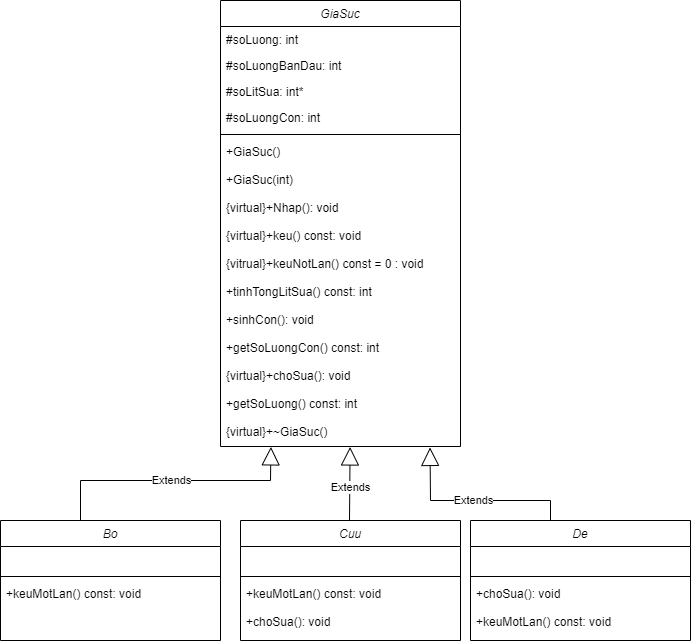

The diagram above was exported from draw.io. Its source (the exported page's mxGraphModel, read from the mxfile embedded in the PNG):
<mxGraphModel dx="687" dy="781" grid="1" gridSize="10" guides="1" tooltips="1" connect="1" arrows="1" fold="1" page="1" pageScale="1" pageWidth="827" pageHeight="1169" math="0" shadow="0">
  <root>
    <mxCell id="uwUzcWIO_cH6arkuXBhS-0" />
    <mxCell id="uwUzcWIO_cH6arkuXBhS-1" parent="uwUzcWIO_cH6arkuXBhS-0" />
    <mxCell id="uwUzcWIO_cH6arkuXBhS-2" value="GiaSuc" style="swimlane;fontStyle=2;align=center;verticalAlign=top;childLayout=stackLayout;horizontal=1;startSize=26;horizontalStack=0;resizeParent=1;resizeLast=0;collapsible=1;marginBottom=0;rounded=0;shadow=0;strokeWidth=1;" parent="uwUzcWIO_cH6arkuXBhS-1" vertex="1">
      <mxGeometry x="270" y="10" width="240" height="446" as="geometry">
        <mxRectangle x="230" y="140" width="160" height="26" as="alternateBounds" />
      </mxGeometry>
    </mxCell>
    <mxCell id="uwUzcWIO_cH6arkuXBhS-3" value="#soLuong: int" style="text;align=left;verticalAlign=top;spacingLeft=4;spacingRight=4;overflow=hidden;rotatable=0;points=[[0,0.5],[1,0.5]];portConstraint=eastwest;" parent="uwUzcWIO_cH6arkuXBhS-2" vertex="1">
      <mxGeometry y="26" width="240" height="26" as="geometry" />
    </mxCell>
    <mxCell id="6tHSgAH1bHTzydEPaFJO-1" value="#soLuongBanDau: int" style="text;align=left;verticalAlign=top;spacingLeft=4;spacingRight=4;overflow=hidden;rotatable=0;points=[[0,0.5],[1,0.5]];portConstraint=eastwest;" parent="uwUzcWIO_cH6arkuXBhS-2" vertex="1">
      <mxGeometry y="52" width="240" height="26" as="geometry" />
    </mxCell>
    <mxCell id="MoeoN5wcoJvYBthGjl1p-1" value="#soLitSua: int*" style="text;align=left;verticalAlign=top;spacingLeft=4;spacingRight=4;overflow=hidden;rotatable=0;points=[[0,0.5],[1,0.5]];portConstraint=eastwest;" vertex="1" parent="uwUzcWIO_cH6arkuXBhS-2">
      <mxGeometry y="78" width="240" height="26" as="geometry" />
    </mxCell>
    <mxCell id="MoeoN5wcoJvYBthGjl1p-2" value="#soLuongCon: int" style="text;align=left;verticalAlign=top;spacingLeft=4;spacingRight=4;overflow=hidden;rotatable=0;points=[[0,0.5],[1,0.5]];portConstraint=eastwest;" vertex="1" parent="uwUzcWIO_cH6arkuXBhS-2">
      <mxGeometry y="104" width="240" height="26" as="geometry" />
    </mxCell>
    <mxCell id="uwUzcWIO_cH6arkuXBhS-6" value="" style="line;html=1;strokeWidth=1;align=left;verticalAlign=middle;spacingTop=-1;spacingLeft=3;spacingRight=3;rotatable=0;labelPosition=right;points=[];portConstraint=eastwest;" parent="uwUzcWIO_cH6arkuXBhS-2" vertex="1">
      <mxGeometry y="130" width="240" height="8" as="geometry" />
    </mxCell>
    <mxCell id="c94RixFeLOeNqhuzNSeq-0" value="+GiaSuc()" style="text;align=left;verticalAlign=top;spacingLeft=4;spacingRight=4;overflow=hidden;rotatable=0;points=[[0,0.5],[1,0.5]];portConstraint=eastwest;" parent="uwUzcWIO_cH6arkuXBhS-2" vertex="1">
      <mxGeometry y="138" width="240" height="28" as="geometry" />
    </mxCell>
    <mxCell id="lf3FCGHWpcwgP9mHijKx-1" value="+GiaSuc(int)" style="text;align=left;verticalAlign=top;spacingLeft=4;spacingRight=4;overflow=hidden;rotatable=0;points=[[0,0.5],[1,0.5]];portConstraint=eastwest;" parent="uwUzcWIO_cH6arkuXBhS-2" vertex="1">
      <mxGeometry y="166" width="240" height="28" as="geometry" />
    </mxCell>
    <mxCell id="lf3FCGHWpcwgP9mHijKx-4" value="{virtual}+Nhap(): void" style="text;align=left;verticalAlign=top;spacingLeft=4;spacingRight=4;overflow=hidden;rotatable=0;points=[[0,0.5],[1,0.5]];portConstraint=eastwest;" parent="uwUzcWIO_cH6arkuXBhS-2" vertex="1">
      <mxGeometry y="194" width="240" height="28" as="geometry" />
    </mxCell>
    <mxCell id="MoeoN5wcoJvYBthGjl1p-4" value="{virtual}+keu() const: void" style="text;align=left;verticalAlign=top;spacingLeft=4;spacingRight=4;overflow=hidden;rotatable=0;points=[[0,0.5],[1,0.5]];portConstraint=eastwest;" vertex="1" parent="uwUzcWIO_cH6arkuXBhS-2">
      <mxGeometry y="222" width="240" height="28" as="geometry" />
    </mxCell>
    <mxCell id="MoeoN5wcoJvYBthGjl1p-3" value="{vitrual}+keuNotLan() const = 0 : void" style="text;align=left;verticalAlign=top;spacingLeft=4;spacingRight=4;overflow=hidden;rotatable=0;points=[[0,0.5],[1,0.5]];portConstraint=eastwest;" vertex="1" parent="uwUzcWIO_cH6arkuXBhS-2">
      <mxGeometry y="250" width="240" height="28" as="geometry" />
    </mxCell>
    <mxCell id="MoeoN5wcoJvYBthGjl1p-5" value="+tinhTongLitSua() const: int" style="text;align=left;verticalAlign=top;spacingLeft=4;spacingRight=4;overflow=hidden;rotatable=0;points=[[0,0.5],[1,0.5]];portConstraint=eastwest;" vertex="1" parent="uwUzcWIO_cH6arkuXBhS-2">
      <mxGeometry y="278" width="240" height="28" as="geometry" />
    </mxCell>
    <mxCell id="MoeoN5wcoJvYBthGjl1p-6" value="+sinhCon(): void" style="text;align=left;verticalAlign=top;spacingLeft=4;spacingRight=4;overflow=hidden;rotatable=0;points=[[0,0.5],[1,0.5]];portConstraint=eastwest;" vertex="1" parent="uwUzcWIO_cH6arkuXBhS-2">
      <mxGeometry y="306" width="240" height="28" as="geometry" />
    </mxCell>
    <mxCell id="MoeoN5wcoJvYBthGjl1p-8" value="+getSoLuongCon() const: int" style="text;align=left;verticalAlign=top;spacingLeft=4;spacingRight=4;overflow=hidden;rotatable=0;points=[[0,0.5],[1,0.5]];portConstraint=eastwest;" vertex="1" parent="uwUzcWIO_cH6arkuXBhS-2">
      <mxGeometry y="334" width="240" height="28" as="geometry" />
    </mxCell>
    <mxCell id="MoeoN5wcoJvYBthGjl1p-7" value="{virtual}+choSua(): void" style="text;align=left;verticalAlign=top;spacingLeft=4;spacingRight=4;overflow=hidden;rotatable=0;points=[[0,0.5],[1,0.5]];portConstraint=eastwest;" vertex="1" parent="uwUzcWIO_cH6arkuXBhS-2">
      <mxGeometry y="362" width="240" height="28" as="geometry" />
    </mxCell>
    <mxCell id="MoeoN5wcoJvYBthGjl1p-9" value="+getSoLuong() const: int" style="text;align=left;verticalAlign=top;spacingLeft=4;spacingRight=4;overflow=hidden;rotatable=0;points=[[0,0.5],[1,0.5]];portConstraint=eastwest;" vertex="1" parent="uwUzcWIO_cH6arkuXBhS-2">
      <mxGeometry y="390" width="240" height="28" as="geometry" />
    </mxCell>
    <mxCell id="MoeoN5wcoJvYBthGjl1p-10" value="{virtual}+~GiaSuc()" style="text;align=left;verticalAlign=top;spacingLeft=4;spacingRight=4;overflow=hidden;rotatable=0;points=[[0,0.5],[1,0.5]];portConstraint=eastwest;" vertex="1" parent="uwUzcWIO_cH6arkuXBhS-2">
      <mxGeometry y="418" width="240" height="28" as="geometry" />
    </mxCell>
    <mxCell id="Fbr5HNb7XoorC6yKCCUE-1" value="Bo" style="swimlane;fontStyle=2;align=center;verticalAlign=top;childLayout=stackLayout;horizontal=1;startSize=26;horizontalStack=0;resizeParent=1;resizeLast=0;collapsible=1;marginBottom=0;rounded=0;shadow=0;strokeWidth=1;" parent="uwUzcWIO_cH6arkuXBhS-1" vertex="1">
      <mxGeometry x="50" y="530" width="220" height="120" as="geometry">
        <mxRectangle x="230" y="140" width="160" height="26" as="alternateBounds" />
      </mxGeometry>
    </mxCell>
    <mxCell id="Fbr5HNb7XoorC6yKCCUE-2" value=" &#10;" style="text;align=left;verticalAlign=top;spacingLeft=4;spacingRight=4;overflow=hidden;rotatable=0;points=[[0,0.5],[1,0.5]];portConstraint=eastwest;" parent="Fbr5HNb7XoorC6yKCCUE-1" vertex="1">
      <mxGeometry y="26" width="220" height="26" as="geometry" />
    </mxCell>
    <mxCell id="Fbr5HNb7XoorC6yKCCUE-5" value="" style="line;html=1;strokeWidth=1;align=left;verticalAlign=middle;spacingTop=-1;spacingLeft=3;spacingRight=3;rotatable=0;labelPosition=right;points=[];portConstraint=eastwest;" parent="Fbr5HNb7XoorC6yKCCUE-1" vertex="1">
      <mxGeometry y="52" width="220" height="8" as="geometry" />
    </mxCell>
    <mxCell id="Fbr5HNb7XoorC6yKCCUE-6" value="+keuMotLan() const: void" style="text;align=left;verticalAlign=top;spacingLeft=4;spacingRight=4;overflow=hidden;rotatable=0;points=[[0,0.5],[1,0.5]];portConstraint=eastwest;" parent="Fbr5HNb7XoorC6yKCCUE-1" vertex="1">
      <mxGeometry y="60" width="220" height="28" as="geometry" />
    </mxCell>
    <mxCell id="Fbr5HNb7XoorC6yKCCUE-11" value="Cuu" style="swimlane;fontStyle=2;align=center;verticalAlign=top;childLayout=stackLayout;horizontal=1;startSize=26;horizontalStack=0;resizeParent=1;resizeLast=0;collapsible=1;marginBottom=0;rounded=0;shadow=0;strokeWidth=1;" parent="uwUzcWIO_cH6arkuXBhS-1" vertex="1">
      <mxGeometry x="290" y="530" width="220" height="120" as="geometry">
        <mxRectangle x="230" y="140" width="160" height="26" as="alternateBounds" />
      </mxGeometry>
    </mxCell>
    <mxCell id="Fbr5HNb7XoorC6yKCCUE-12" value="&#10;" style="text;align=left;verticalAlign=top;spacingLeft=4;spacingRight=4;overflow=hidden;rotatable=0;points=[[0,0.5],[1,0.5]];portConstraint=eastwest;" parent="Fbr5HNb7XoorC6yKCCUE-11" vertex="1">
      <mxGeometry y="26" width="220" height="26" as="geometry" />
    </mxCell>
    <mxCell id="Fbr5HNb7XoorC6yKCCUE-13" value="" style="line;html=1;strokeWidth=1;align=left;verticalAlign=middle;spacingTop=-1;spacingLeft=3;spacingRight=3;rotatable=0;labelPosition=right;points=[];portConstraint=eastwest;" parent="Fbr5HNb7XoorC6yKCCUE-11" vertex="1">
      <mxGeometry y="52" width="220" height="8" as="geometry" />
    </mxCell>
    <mxCell id="Fbr5HNb7XoorC6yKCCUE-21" value="Extends" style="endArrow=block;endSize=16;endFill=0;html=1;rounded=0;entryX=0.54;entryY=1.017;entryDx=0;entryDy=0;entryPerimeter=0;" parent="Fbr5HNb7XoorC6yKCCUE-11" edge="1" target="MoeoN5wcoJvYBthGjl1p-10">
      <mxGeometry x="0.3523" y="-1" width="160" relative="1" as="geometry">
        <mxPoint x="160" as="sourcePoint" />
        <mxPoint x="109" y="-70" as="targetPoint" />
        <Array as="points">
          <mxPoint x="160" />
          <mxPoint x="109" />
        </Array>
        <mxPoint as="offset" />
      </mxGeometry>
    </mxCell>
    <mxCell id="MoeoN5wcoJvYBthGjl1p-11" value="+keuMotLan() const: void" style="text;align=left;verticalAlign=top;spacingLeft=4;spacingRight=4;overflow=hidden;rotatable=0;points=[[0,0.5],[1,0.5]];portConstraint=eastwest;" vertex="1" parent="Fbr5HNb7XoorC6yKCCUE-11">
      <mxGeometry y="60" width="220" height="28" as="geometry" />
    </mxCell>
    <mxCell id="Fbr5HNb7XoorC6yKCCUE-16" value="+choSua(): void" style="text;align=left;verticalAlign=top;spacingLeft=4;spacingRight=4;overflow=hidden;rotatable=0;points=[[0,0.5],[1,0.5]];portConstraint=eastwest;" parent="Fbr5HNb7XoorC6yKCCUE-11" vertex="1">
      <mxGeometry y="88" width="220" height="28" as="geometry" />
    </mxCell>
    <mxCell id="Fbr5HNb7XoorC6yKCCUE-22" value="Extends" style="endArrow=block;endSize=16;endFill=0;html=1;rounded=0;entryX=0.21;entryY=1.014;entryDx=0;entryDy=0;entryPerimeter=0;" parent="uwUzcWIO_cH6arkuXBhS-1" edge="1" target="MoeoN5wcoJvYBthGjl1p-10">
      <mxGeometry width="160" relative="1" as="geometry">
        <mxPoint x="130" y="530" as="sourcePoint" />
        <mxPoint x="320" y="460" as="targetPoint" />
        <Array as="points">
          <mxPoint x="130" y="490" />
          <mxPoint x="320" y="490" />
        </Array>
      </mxGeometry>
    </mxCell>
    <mxCell id="4xRBOVvJSKm_RIbc4EuB-1" value="De" style="swimlane;fontStyle=2;align=center;verticalAlign=top;childLayout=stackLayout;horizontal=1;startSize=26;horizontalStack=0;resizeParent=1;resizeLast=0;collapsible=1;marginBottom=0;rounded=0;shadow=0;strokeWidth=1;" parent="uwUzcWIO_cH6arkuXBhS-1" vertex="1">
      <mxGeometry x="520" y="530" width="220" height="120" as="geometry">
        <mxRectangle x="230" y="140" width="160" height="26" as="alternateBounds" />
      </mxGeometry>
    </mxCell>
    <mxCell id="4xRBOVvJSKm_RIbc4EuB-2" value="&#10;" style="text;align=left;verticalAlign=top;spacingLeft=4;spacingRight=4;overflow=hidden;rotatable=0;points=[[0,0.5],[1,0.5]];portConstraint=eastwest;" parent="4xRBOVvJSKm_RIbc4EuB-1" vertex="1">
      <mxGeometry y="26" width="220" height="26" as="geometry" />
    </mxCell>
    <mxCell id="4xRBOVvJSKm_RIbc4EuB-3" value="" style="line;html=1;strokeWidth=1;align=left;verticalAlign=middle;spacingTop=-1;spacingLeft=3;spacingRight=3;rotatable=0;labelPosition=right;points=[];portConstraint=eastwest;" parent="4xRBOVvJSKm_RIbc4EuB-1" vertex="1">
      <mxGeometry y="52" width="220" height="8" as="geometry" />
    </mxCell>
    <mxCell id="MoeoN5wcoJvYBthGjl1p-13" value="+choSua(): void" style="text;align=left;verticalAlign=top;spacingLeft=4;spacingRight=4;overflow=hidden;rotatable=0;points=[[0,0.5],[1,0.5]];portConstraint=eastwest;" vertex="1" parent="4xRBOVvJSKm_RIbc4EuB-1">
      <mxGeometry y="60" width="220" height="28" as="geometry" />
    </mxCell>
    <mxCell id="MoeoN5wcoJvYBthGjl1p-12" value="+keuMotLan() const: void" style="text;align=left;verticalAlign=top;spacingLeft=4;spacingRight=4;overflow=hidden;rotatable=0;points=[[0,0.5],[1,0.5]];portConstraint=eastwest;" vertex="1" parent="4xRBOVvJSKm_RIbc4EuB-1">
      <mxGeometry y="88" width="220" height="28" as="geometry" />
    </mxCell>
    <mxCell id="4xRBOVvJSKm_RIbc4EuB-7" value="Extends" style="endArrow=block;endSize=16;endFill=0;html=1;rounded=0;entryX=0.873;entryY=1.034;entryDx=0;entryDy=0;entryPerimeter=0;" parent="uwUzcWIO_cH6arkuXBhS-1" edge="1" target="MoeoN5wcoJvYBthGjl1p-10">
      <mxGeometry width="160" relative="1" as="geometry">
        <mxPoint x="600" y="530" as="sourcePoint" />
        <mxPoint x="480" y="460" as="targetPoint" />
        <Array as="points">
          <mxPoint x="600" y="510" />
          <mxPoint x="480" y="510" />
        </Array>
      </mxGeometry>
    </mxCell>
  </root>
</mxGraphModel>